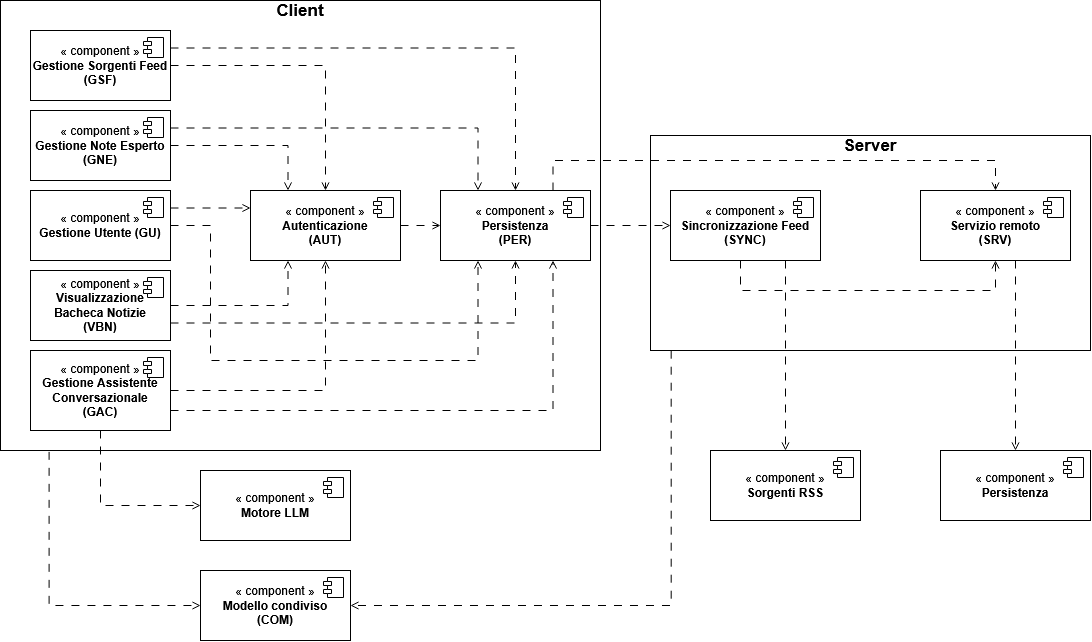

The diagram above was exported from draw.io. Its source (the exported page's mxGraphModel, read from the mxfile embedded in the PNG):
<mxGraphModel dx="1241" dy="678" grid="1" gridSize="10" guides="1" tooltips="1" connect="1" arrows="1" fold="1" page="1" pageScale="1" pageWidth="1169" pageHeight="827" math="0" shadow="0">
  <root>
    <mxCell id="0" />
    <mxCell id="1" parent="0" />
    <mxCell id="AE9kzSB3X35CWXYz_ZH2-55" parent="1" style="align=center;overflow=fill;html=1;dropTarget=0;whiteSpace=wrap;" value="&lt;font style=&quot;font-size: 17px;&quot;&gt;&lt;b&gt;Server&lt;/b&gt;&lt;/font&gt;" vertex="1">
      <mxGeometry height="215" width="440" x="700" y="155" as="geometry" />
    </mxCell>
    <mxCell id="AE9kzSB3X35CWXYz_ZH2-54" edge="1" parent="1" source="AE9kzSB3X35CWXYz_ZH2-23" style="edgeStyle=orthogonalEdgeStyle;rounded=0;orthogonalLoop=1;jettySize=auto;html=1;entryX=0;entryY=0.5;entryDx=0;entryDy=0;defaultLabelBackgroundColor=page;labelPadding=0 4;exitX=0.081;exitY=1.003;exitDx=0;exitDy=0;exitPerimeter=0;dashed=1;dashPattern=8 8;endArrow=open;endFill=0;" target="AE9kzSB3X35CWXYz_ZH2-52">
      <mxGeometry relative="1" x="0.3174" as="geometry">
        <Array as="points">
          <mxPoint x="99.4" y="625" />
        </Array>
      </mxGeometry>
    </mxCell>
    <mxCell id="AE9kzSB3X35CWXYz_ZH2-23" parent="1" style="align=center;overflow=fill;html=1;dropTarget=0;whiteSpace=wrap;" value="&lt;b&gt;&lt;font style=&quot;font-size: 17px;&quot;&gt;Client&lt;/font&gt;&lt;/b&gt;" vertex="1">
      <mxGeometry height="450" width="600" x="50" y="20" as="geometry" />
    </mxCell>
    <mxCell id="AE9kzSB3X35CWXYz_ZH2-42" edge="1" parent="1" source="AE9kzSB3X35CWXYz_ZH2-21" style="edgeStyle=orthogonalEdgeStyle;rounded=0;orthogonalLoop=1;jettySize=auto;html=1;entryX=0;entryY=0.25;entryDx=0;entryDy=0;defaultLabelBackgroundColor=page;labelPadding=0 4;endArrow=open;endFill=0;dashed=1;dashPattern=8 8;strokeWidth=1;exitX=1;exitY=0.25;exitDx=0;exitDy=0;" target="AE9kzSB3X35CWXYz_ZH2-34">
      <mxGeometry relative="1" x="0.1795" as="geometry" />
    </mxCell>
    <mxCell id="AE9kzSB3X35CWXYz_ZH2-21" parent="1" style="html=1;dropTarget=0;whiteSpace=wrap;" value="« component »&lt;br&gt;&lt;b&gt;Gestione Utente (GU)&lt;/b&gt;" vertex="1">
      <mxGeometry height="70" width="140" x="80" y="210" as="geometry" />
    </mxCell>
    <mxCell id="AE9kzSB3X35CWXYz_ZH2-22" parent="AE9kzSB3X35CWXYz_ZH2-21" style="shape=module;jettyWidth=8;jettyHeight=4;" value="" vertex="1">
      <mxGeometry height="20" relative="1" width="20" x="1" as="geometry">
        <mxPoint x="-27" y="7" as="offset" />
      </mxGeometry>
    </mxCell>
    <mxCell id="AE9kzSB3X35CWXYz_ZH2-38" edge="1" parent="1" source="AE9kzSB3X35CWXYz_ZH2-24" style="edgeStyle=orthogonalEdgeStyle;rounded=0;orthogonalLoop=1;jettySize=auto;html=1;entryX=0.5;entryY=0;entryDx=0;entryDy=0;defaultLabelBackgroundColor=page;labelPadding=0 4;dashed=1;dashPattern=8 8;endArrow=open;endFill=0;strokeWidth=1;exitX=1;exitY=0.25;exitDx=0;exitDy=0;" target="AE9kzSB3X35CWXYz_ZH2-36">
      <mxGeometry relative="1" x="-0.4051" as="geometry" />
    </mxCell>
    <mxCell id="AE9kzSB3X35CWXYz_ZH2-44" edge="1" parent="1" source="AE9kzSB3X35CWXYz_ZH2-24" style="edgeStyle=orthogonalEdgeStyle;rounded=0;orthogonalLoop=1;jettySize=auto;html=1;defaultLabelBackgroundColor=page;labelPadding=0 4;dashed=1;dashPattern=8 8;endArrow=open;endFill=0;entryX=0.5;entryY=0;entryDx=0;entryDy=0;" target="AE9kzSB3X35CWXYz_ZH2-34">
      <mxGeometry relative="1" as="geometry" />
    </mxCell>
    <mxCell id="AE9kzSB3X35CWXYz_ZH2-24" parent="1" style="html=1;dropTarget=0;whiteSpace=wrap;newEdgeStyle=%7B%22edgeStyle%22%3A%22orthogonalEdgeStyle%22%2C%22rounded%22%3A%220%22%2C%22orthogonalLoop%22%3A%221%22%2C%22jettySize%22%3A%22auto%22%2C%22html%22%3A%221%22%2C%22defaultLabelBackgroundColor%22%3A%22page%22%2C%22labelPadding%22%3A%220%204%22%2C%22dashed%22%3A%221%22%2C%22dashPattern%22%3A%228%208%22%2C%22endArrow%22%3A%22open%22%2C%22endFill%22%3A%220%22%7D;" value="« component »&lt;br&gt;&lt;b&gt;Gestione Sorgenti Feed&lt;br&gt;(GSF)&lt;/b&gt;" vertex="1">
      <mxGeometry height="70" width="140" x="80" y="50" as="geometry" />
    </mxCell>
    <mxCell id="AE9kzSB3X35CWXYz_ZH2-25" parent="AE9kzSB3X35CWXYz_ZH2-24" style="shape=module;jettyWidth=8;jettyHeight=4;" value="" vertex="1">
      <mxGeometry height="20" relative="1" width="20" x="1" as="geometry">
        <mxPoint x="-27" y="7" as="offset" />
      </mxGeometry>
    </mxCell>
    <mxCell id="AE9kzSB3X35CWXYz_ZH2-39" edge="1" parent="1" source="AE9kzSB3X35CWXYz_ZH2-26" style="edgeStyle=orthogonalEdgeStyle;rounded=0;orthogonalLoop=1;jettySize=auto;html=1;entryX=0.25;entryY=0;entryDx=0;entryDy=0;defaultLabelBackgroundColor=page;labelPadding=0 4;dashed=1;dashPattern=8 8;endArrow=open;endFill=0;strokeWidth=1;exitX=1;exitY=0.25;exitDx=0;exitDy=0;" target="AE9kzSB3X35CWXYz_ZH2-36">
      <mxGeometry relative="1" x="-0.5135" as="geometry" />
    </mxCell>
    <mxCell id="AE9kzSB3X35CWXYz_ZH2-45" edge="1" parent="1" source="AE9kzSB3X35CWXYz_ZH2-26" style="edgeStyle=orthogonalEdgeStyle;rounded=0;orthogonalLoop=1;jettySize=auto;html=1;entryX=0.25;entryY=0;entryDx=0;entryDy=0;defaultLabelBackgroundColor=page;labelPadding=0 4;endArrow=open;endFill=0;dashed=1;dashPattern=8 8;" target="AE9kzSB3X35CWXYz_ZH2-34">
      <mxGeometry relative="1" x="-0.0031" as="geometry" />
    </mxCell>
    <mxCell id="AE9kzSB3X35CWXYz_ZH2-26" parent="1" style="html=1;dropTarget=0;whiteSpace=wrap;" value="« component »&lt;br&gt;&lt;b&gt;Gestione Note Esperto&lt;br&gt;(GNE)&lt;/b&gt;" vertex="1">
      <mxGeometry height="70" width="140" x="80" y="130" as="geometry" />
    </mxCell>
    <mxCell id="AE9kzSB3X35CWXYz_ZH2-27" parent="AE9kzSB3X35CWXYz_ZH2-26" style="shape=module;jettyWidth=8;jettyHeight=4;" value="" vertex="1">
      <mxGeometry height="20" relative="1" width="20" x="1" as="geometry">
        <mxPoint x="-27" y="7" as="offset" />
      </mxGeometry>
    </mxCell>
    <mxCell id="AE9kzSB3X35CWXYz_ZH2-40" edge="1" parent="1" source="AE9kzSB3X35CWXYz_ZH2-28" style="edgeStyle=orthogonalEdgeStyle;rounded=0;orthogonalLoop=1;jettySize=auto;html=1;entryX=0.5;entryY=1;entryDx=0;entryDy=0;defaultLabelBackgroundColor=page;labelPadding=0 4;dashed=1;dashPattern=8 8;endArrow=open;endFill=0;strokeWidth=1;exitX=1;exitY=0.75;exitDx=0;exitDy=0;" target="AE9kzSB3X35CWXYz_ZH2-36">
      <mxGeometry relative="1" x="-0.5828" as="geometry" />
    </mxCell>
    <mxCell id="AE9kzSB3X35CWXYz_ZH2-47" edge="1" parent="1" source="AE9kzSB3X35CWXYz_ZH2-28" style="edgeStyle=orthogonalEdgeStyle;rounded=0;orthogonalLoop=1;jettySize=auto;html=1;entryX=0.25;entryY=1;entryDx=0;entryDy=0;defaultLabelBackgroundColor=page;labelPadding=0 4;endArrow=open;endFill=0;dashed=1;dashPattern=8 8;" target="AE9kzSB3X35CWXYz_ZH2-34">
      <mxGeometry relative="1" x="-0.0031" as="geometry" />
    </mxCell>
    <mxCell id="AE9kzSB3X35CWXYz_ZH2-28" parent="1" style="html=1;dropTarget=0;whiteSpace=wrap;" value="« component »&lt;br&gt;&lt;b&gt;Visualizzazione Bacheca Notizie&lt;br&gt;(VBN)&lt;/b&gt;" vertex="1">
      <mxGeometry height="70" width="140" x="80" y="290" as="geometry" />
    </mxCell>
    <mxCell id="AE9kzSB3X35CWXYz_ZH2-29" parent="AE9kzSB3X35CWXYz_ZH2-28" style="shape=module;jettyWidth=8;jettyHeight=4;" value="" vertex="1">
      <mxGeometry height="20" relative="1" width="20" x="1" as="geometry">
        <mxPoint x="-27" y="7" as="offset" />
      </mxGeometry>
    </mxCell>
    <mxCell id="AE9kzSB3X35CWXYz_ZH2-41" edge="1" parent="1" source="AE9kzSB3X35CWXYz_ZH2-30" style="edgeStyle=orthogonalEdgeStyle;rounded=0;orthogonalLoop=1;jettySize=auto;html=1;defaultLabelBackgroundColor=page;labelPadding=0 4;dashed=1;dashPattern=8 8;endArrow=open;endFill=0;strokeWidth=1;exitX=1;exitY=0.75;exitDx=0;exitDy=0;entryX=0.75;entryY=1;entryDx=0;entryDy=0;" target="AE9kzSB3X35CWXYz_ZH2-36">
      <mxGeometry relative="1" x="-0.4254" as="geometry" />
    </mxCell>
    <mxCell id="AE9kzSB3X35CWXYz_ZH2-46" edge="1" parent="1" source="AE9kzSB3X35CWXYz_ZH2-30" style="edgeStyle=orthogonalEdgeStyle;rounded=0;orthogonalLoop=1;jettySize=auto;html=1;entryX=0.5;entryY=1;entryDx=0;entryDy=0;defaultLabelBackgroundColor=page;labelPadding=0 4;dashed=1;dashPattern=8 8;endArrow=open;endFill=0;" target="AE9kzSB3X35CWXYz_ZH2-34">
      <mxGeometry relative="1" x="0.0035" as="geometry" />
    </mxCell>
    <mxCell id="AE9kzSB3X35CWXYz_ZH2-51" edge="1" parent="1" source="AE9kzSB3X35CWXYz_ZH2-30" style="edgeStyle=orthogonalEdgeStyle;rounded=0;orthogonalLoop=1;jettySize=auto;html=1;entryX=0;entryY=0.5;entryDx=0;entryDy=0;defaultLabelBackgroundColor=page;labelPadding=0 4;endArrow=open;endFill=0;dashed=1;dashPattern=8 8;" target="AE9kzSB3X35CWXYz_ZH2-49">
      <mxGeometry relative="1" x="0.0057" as="geometry">
        <Array as="points">
          <mxPoint x="150" y="525" />
        </Array>
      </mxGeometry>
    </mxCell>
    <mxCell id="AE9kzSB3X35CWXYz_ZH2-30" parent="1" style="html=1;dropTarget=0;whiteSpace=wrap;" value="« component »&lt;br&gt;&lt;b&gt;Gestione Assistente Conversazionale&lt;br&gt;(GAC)&lt;/b&gt;" vertex="1">
      <mxGeometry height="80" width="140" x="80" y="370" as="geometry" />
    </mxCell>
    <mxCell id="AE9kzSB3X35CWXYz_ZH2-31" parent="AE9kzSB3X35CWXYz_ZH2-30" style="shape=module;jettyWidth=8;jettyHeight=4;" value="" vertex="1">
      <mxGeometry height="20" relative="1" width="20" x="1" as="geometry">
        <mxPoint x="-27" y="7" as="offset" />
      </mxGeometry>
    </mxCell>
    <mxCell id="AE9kzSB3X35CWXYz_ZH2-43" edge="1" parent="1" source="AE9kzSB3X35CWXYz_ZH2-34" style="edgeStyle=orthogonalEdgeStyle;rounded=0;orthogonalLoop=1;jettySize=auto;html=1;entryX=0;entryY=0.5;entryDx=0;entryDy=0;defaultLabelBackgroundColor=page;labelPadding=0 4;dashed=1;dashPattern=8 8;endArrow=open;endFill=0;" target="AE9kzSB3X35CWXYz_ZH2-36">
      <mxGeometry relative="1" as="geometry" />
    </mxCell>
    <mxCell id="AE9kzSB3X35CWXYz_ZH2-34" parent="1" style="html=1;dropTarget=0;whiteSpace=wrap;" value="« component »&lt;br&gt;&lt;b&gt;Autenticazione&lt;br&gt;(AUT)&lt;/b&gt;" vertex="1">
      <mxGeometry height="70" width="150" x="300" y="210" as="geometry" />
    </mxCell>
    <mxCell id="AE9kzSB3X35CWXYz_ZH2-35" parent="AE9kzSB3X35CWXYz_ZH2-34" style="shape=module;jettyWidth=8;jettyHeight=4;" value="" vertex="1">
      <mxGeometry height="20" relative="1" width="20" x="1" as="geometry">
        <mxPoint x="-27" y="7" as="offset" />
      </mxGeometry>
    </mxCell>
    <mxCell id="AE9kzSB3X35CWXYz_ZH2-65" edge="1" parent="1" source="AE9kzSB3X35CWXYz_ZH2-36" style="edgeStyle=orthogonalEdgeStyle;rounded=0;orthogonalLoop=1;jettySize=auto;html=1;entryX=0.5;entryY=0;entryDx=0;entryDy=0;defaultLabelBackgroundColor=page;labelPadding=0 4;exitX=0.75;exitY=0;exitDx=0;exitDy=0;endArrow=open;endFill=0;dashed=1;dashPattern=8 8;" target="AE9kzSB3X35CWXYz_ZH2-58">
      <mxGeometry relative="1" x="-0.4269" as="geometry">
        <Array as="points">
          <mxPoint x="602.5" y="180" />
          <mxPoint x="1045" y="180" />
        </Array>
      </mxGeometry>
    </mxCell>
    <mxCell id="AE9kzSB3X35CWXYz_ZH2-67" edge="1" parent="1" source="AE9kzSB3X35CWXYz_ZH2-36" style="edgeStyle=orthogonalEdgeStyle;rounded=0;orthogonalLoop=1;jettySize=auto;html=1;entryX=0;entryY=0.5;entryDx=0;entryDy=0;defaultLabelBackgroundColor=page;labelPadding=0 4;endArrow=open;endFill=0;dashed=1;dashPattern=8 8;" target="AE9kzSB3X35CWXYz_ZH2-56">
      <mxGeometry relative="1" as="geometry" />
    </mxCell>
    <mxCell id="AE9kzSB3X35CWXYz_ZH2-36" parent="1" style="html=1;dropTarget=0;whiteSpace=wrap;" value="« component »&lt;br&gt;&lt;b&gt;Persistenza&lt;br&gt;(PER)&lt;/b&gt;" vertex="1">
      <mxGeometry height="70" width="150" x="490" y="210" as="geometry" />
    </mxCell>
    <mxCell id="AE9kzSB3X35CWXYz_ZH2-37" parent="AE9kzSB3X35CWXYz_ZH2-36" style="shape=module;jettyWidth=8;jettyHeight=4;" value="" vertex="1">
      <mxGeometry height="20" relative="1" width="20" x="1" as="geometry">
        <mxPoint x="-27" y="7" as="offset" />
      </mxGeometry>
    </mxCell>
    <mxCell id="AE9kzSB3X35CWXYz_ZH2-48" edge="1" parent="1" source="AE9kzSB3X35CWXYz_ZH2-21" style="edgeStyle=orthogonalEdgeStyle;rounded=0;orthogonalLoop=1;jettySize=auto;html=1;entryX=0.25;entryY=1;entryDx=0;entryDy=0;defaultLabelBackgroundColor=page;labelPadding=0 4;dashed=1;dashPattern=8 8;endArrow=open;endFill=0;" target="AE9kzSB3X35CWXYz_ZH2-36">
      <mxGeometry relative="1" x="-0.0341" as="geometry">
        <Array as="points">
          <mxPoint x="260" y="245" />
          <mxPoint x="260" y="380" />
          <mxPoint x="527.5" y="380" />
        </Array>
      </mxGeometry>
    </mxCell>
    <mxCell id="AE9kzSB3X35CWXYz_ZH2-49" parent="1" style="html=1;dropTarget=0;whiteSpace=wrap;" value="« component »&lt;br&gt;&lt;b&gt;Motore LLM&lt;/b&gt;" vertex="1">
      <mxGeometry height="70" width="150" x="250" y="490" as="geometry" />
    </mxCell>
    <mxCell id="AE9kzSB3X35CWXYz_ZH2-50" parent="AE9kzSB3X35CWXYz_ZH2-49" style="shape=module;jettyWidth=8;jettyHeight=4;" value="" vertex="1">
      <mxGeometry height="20" relative="1" width="20" x="1" as="geometry">
        <mxPoint x="-27" y="7" as="offset" />
      </mxGeometry>
    </mxCell>
    <mxCell id="AE9kzSB3X35CWXYz_ZH2-52" parent="1" style="html=1;dropTarget=0;whiteSpace=wrap;" value="« component »&lt;br&gt;&lt;b&gt;Modello condiviso&lt;br&gt;(COM)&lt;/b&gt;" vertex="1">
      <mxGeometry height="70" width="150" x="250" y="590" as="geometry" />
    </mxCell>
    <mxCell id="AE9kzSB3X35CWXYz_ZH2-53" parent="AE9kzSB3X35CWXYz_ZH2-52" style="shape=module;jettyWidth=8;jettyHeight=4;" value="" vertex="1">
      <mxGeometry height="20" relative="1" width="20" x="1" as="geometry">
        <mxPoint x="-27" y="7" as="offset" />
      </mxGeometry>
    </mxCell>
    <mxCell id="AE9kzSB3X35CWXYz_ZH2-64" edge="1" parent="1" source="AE9kzSB3X35CWXYz_ZH2-55" style="edgeStyle=orthogonalEdgeStyle;rounded=0;orthogonalLoop=1;jettySize=auto;html=1;entryX=1;entryY=0.5;entryDx=0;entryDy=0;defaultLabelBackgroundColor=page;labelPadding=0 4;dashed=1;dashPattern=8 8;endArrow=open;endFill=0;exitX=0.047;exitY=1.001;exitDx=0;exitDy=0;exitPerimeter=0;" target="AE9kzSB3X35CWXYz_ZH2-52">
      <mxGeometry relative="1" x="-0.0493" as="geometry" />
    </mxCell>
    <mxCell id="AE9kzSB3X35CWXYz_ZH2-68" edge="1" parent="1" source="AE9kzSB3X35CWXYz_ZH2-56" style="edgeStyle=orthogonalEdgeStyle;rounded=0;orthogonalLoop=1;jettySize=auto;html=1;defaultLabelBackgroundColor=page;labelPadding=0 4;dashed=1;dashPattern=8 8;endArrow=open;endFill=0;entryX=0.5;entryY=1;entryDx=0;entryDy=0;" target="AE9kzSB3X35CWXYz_ZH2-58">
      <mxGeometry relative="1" x="0.2" as="geometry">
        <Array as="points">
          <mxPoint x="790" y="310" />
          <mxPoint x="1045" y="310" />
        </Array>
        <mxPoint x="1020" y="390" as="targetPoint" />
      </mxGeometry>
    </mxCell>
    <mxCell id="AE9kzSB3X35CWXYz_ZH2-69" edge="1" parent="1" source="AE9kzSB3X35CWXYz_ZH2-56" style="edgeStyle=orthogonalEdgeStyle;rounded=0;orthogonalLoop=1;jettySize=auto;html=1;defaultLabelBackgroundColor=page;labelPadding=0 4;dashed=1;dashPattern=8 8;endArrow=open;endFill=0;entryX=0.5;entryY=0;entryDx=0;entryDy=0;" target="AE9kzSB3X35CWXYz_ZH2-60">
      <mxGeometry relative="1" x="-0.2513" as="geometry">
        <Array as="points">
          <mxPoint x="835" y="370" />
          <mxPoint x="835" y="370" />
        </Array>
      </mxGeometry>
    </mxCell>
    <mxCell id="AE9kzSB3X35CWXYz_ZH2-56" parent="1" style="html=1;dropTarget=0;whiteSpace=wrap;" value="« component »&lt;br&gt;&lt;b&gt;Sincronizzazione Feed&lt;br&gt;(SYNC)&lt;/b&gt;" vertex="1">
      <mxGeometry height="70" width="150" x="720" y="210" as="geometry" />
    </mxCell>
    <mxCell id="AE9kzSB3X35CWXYz_ZH2-57" parent="AE9kzSB3X35CWXYz_ZH2-56" style="shape=module;jettyWidth=8;jettyHeight=4;" value="" vertex="1">
      <mxGeometry height="20" relative="1" width="20" x="1" as="geometry">
        <mxPoint x="-27" y="7" as="offset" />
      </mxGeometry>
    </mxCell>
    <mxCell id="AE9kzSB3X35CWXYz_ZH2-70" edge="1" parent="1" source="AE9kzSB3X35CWXYz_ZH2-58" style="edgeStyle=orthogonalEdgeStyle;rounded=0;orthogonalLoop=1;jettySize=auto;html=1;entryX=0.5;entryY=0;entryDx=0;entryDy=0;defaultLabelBackgroundColor=page;labelPadding=0 4;endArrow=open;endFill=0;dashed=1;dashPattern=8 8;" target="AE9kzSB3X35CWXYz_ZH2-62">
      <mxGeometry relative="1" as="geometry">
        <Array as="points">
          <mxPoint x="1065" y="330" />
          <mxPoint x="1065" y="330" />
        </Array>
      </mxGeometry>
    </mxCell>
    <mxCell id="AE9kzSB3X35CWXYz_ZH2-58" parent="1" style="html=1;dropTarget=0;whiteSpace=wrap;" value="« component »&lt;br&gt;&lt;b&gt;Servizio remoto&lt;br&gt;(SRV)&lt;/b&gt;" vertex="1">
      <mxGeometry height="70" width="150" x="970" y="210" as="geometry" />
    </mxCell>
    <mxCell id="AE9kzSB3X35CWXYz_ZH2-59" parent="AE9kzSB3X35CWXYz_ZH2-58" style="shape=module;jettyWidth=8;jettyHeight=4;" value="" vertex="1">
      <mxGeometry height="20" relative="1" width="20" x="1" as="geometry">
        <mxPoint x="-27" y="7" as="offset" />
      </mxGeometry>
    </mxCell>
    <mxCell id="AE9kzSB3X35CWXYz_ZH2-60" parent="1" style="html=1;dropTarget=0;whiteSpace=wrap;" value="« component »&lt;br&gt;&lt;b&gt;Sorgenti RSS&lt;/b&gt;" vertex="1">
      <mxGeometry height="70" width="150" x="760" y="470" as="geometry" />
    </mxCell>
    <mxCell id="AE9kzSB3X35CWXYz_ZH2-61" parent="AE9kzSB3X35CWXYz_ZH2-60" style="shape=module;jettyWidth=8;jettyHeight=4;" value="" vertex="1">
      <mxGeometry height="20" relative="1" width="20" x="1" as="geometry">
        <mxPoint x="-27" y="7" as="offset" />
      </mxGeometry>
    </mxCell>
    <mxCell id="AE9kzSB3X35CWXYz_ZH2-62" parent="1" style="html=1;dropTarget=0;whiteSpace=wrap;" value="« component »&lt;br&gt;&lt;b&gt;Persistenza&lt;/b&gt;" vertex="1">
      <mxGeometry height="70" width="150" x="990" y="470" as="geometry" />
    </mxCell>
    <mxCell id="AE9kzSB3X35CWXYz_ZH2-63" parent="AE9kzSB3X35CWXYz_ZH2-62" style="shape=module;jettyWidth=8;jettyHeight=4;" value="" vertex="1">
      <mxGeometry height="20" relative="1" width="20" x="1" as="geometry">
        <mxPoint x="-27" y="7" as="offset" />
      </mxGeometry>
    </mxCell>
  </root>
</mxGraphModel>